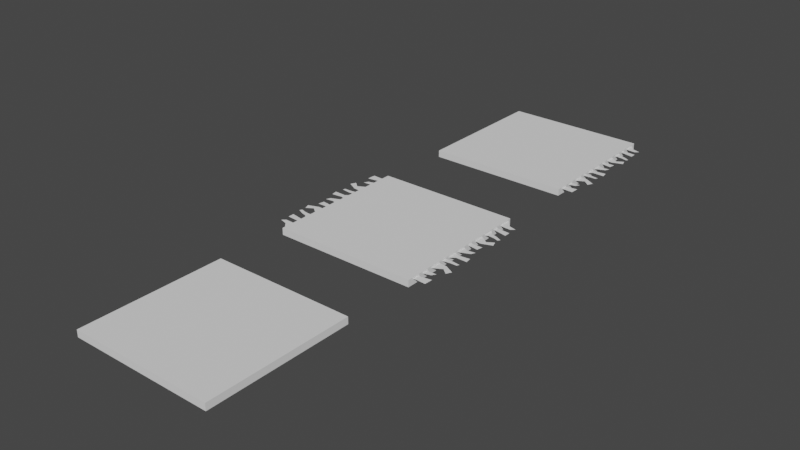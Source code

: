 # Source: rug_base.blend  (saved by Blender 2.91.10; exported with 4.5.12 LTS)
import bpy
from mathutils import Matrix  # noqa: F401  (used for matrix-valued properties, if any)

bpy.ops.wm.read_factory_settings(use_empty=True)
scene = bpy.context.scene
scene.name = 'Scene'

# ---- collections
col_collection = bpy.data.collections.new('Collection'); scene.collection.children.link(col_collection)

# ---- world
world_world = bpy.data.worlds.new('World'); scene.world = world_world
world_world.use_nodes = True; world_world.node_tree.nodes.clear()
_N = world_world.node_tree.nodes; _L = world_world.node_tree.links
n0 = _N.new('ShaderNodeOutputWorld'); n0.name = 'World Output'; n0.location = (300, 300)
n1 = _N.new('ShaderNodeBackground'); n1.name = 'Background'; n1.location = (10, 300)
n1.inputs[0].default_value = (0.05088, 0.05088, 0.05088, 1.0)
_L.new(n1.outputs[0], n0.inputs[0])
n0.is_active_output = True
world_world.color = (0.05088, 0.05088, 0.05088)
world_world.use_sun_shadow = False
world_world.sun_shadow_jitter_overblur = 0.0

# ---- meshes
me_plane = bpy.data.meshes.new('Plane')
me_plane.from_pydata([(-1.0, -1.0, 0.0), (1.0, -1.0, 0.0), (-1.0, 1.0, 0.0), (1.0, 1.0, 0.0), (-1.0, -1.0, -0.09576), (1.0, -1.0, -0.09576), (-1.0, 1.0, -0.09576), (1.0, 1.0, -0.09576)], [], [(0, 1, 3, 2), (4, 6, 7, 5), (1, 5, 7, 3), (2, 6, 4, 0), (3, 7, 6, 2), (0, 4, 5, 1)])
_uv = me_plane.uv_layers.new(name='UVMap')
_uv.uv.foreach_set('vector', [0.0, 0.0, 1.0, 0.0, 1.0, 1.0, 0.0, 1.0, 0.0, 0.0, 0.0, 1.0, 1.0, 1.0, 1.0, 0.0, 1.0, 0.0, 1.0, 0.0, 1.0, 1.0, 1.0, 1.0, 0.0, 1.0, 0.0, 1.0, 0.0, 0.0, 0.0, 0.0, 1.0, 1.0, 1.0, 1.0, 0.0, 1.0, 0.0, 1.0, 0.0, 0.0, 0.0, 0.0, 1.0, 0.0, 1.0, 0.0])
me_plane.use_remesh_fix_poles = True
me_plane.use_remesh_preserve_attributes = False
me_plane.use_mirror_vertex_groups = False
me_plane.update()
me_plane_001 = bpy.data.meshes.new('Plane.001')
me_plane_001.from_pydata([(-1.0, -1.0, 0.0), (1.0, -1.0, 0.0), (-1.0, 1.0, 0.0), (1.0, 1.0, 0.0), (-1.0, -1.0, -0.09576), (1.0, -1.0, -0.09576), (-1.0, 1.0, -0.09576), (1.0, 1.0, -0.09576)], [], [(0, 1, 3, 2), (4, 6, 7, 5), (1, 5, 7, 3), (2, 6, 4, 0), (3, 7, 6, 2), (0, 4, 5, 1)])
_uv = me_plane_001.uv_layers.new(name='UVMap')
_uv.uv.foreach_set('vector', [0.0, 0.0, 1.0, 0.0, 1.0, 1.0, 0.0, 1.0, 0.0, 0.0, 0.0, 1.0, 1.0, 1.0, 1.0, 0.0, 1.0, 0.0, 1.0, 0.0, 1.0, 1.0, 1.0, 1.0, 0.0, 1.0, 0.0, 1.0, 0.0, 0.0, 0.0, 0.0, 1.0, 1.0, 1.0, 1.0, 0.0, 1.0, 0.0, 1.0, 0.0, 0.0, 0.0, 0.0, 1.0, 0.0, 1.0, 0.0])
me_plane_001.use_remesh_fix_poles = True
me_plane_001.use_remesh_preserve_attributes = False
me_plane_001.use_mirror_vertex_groups = False
me_plane_001.update()
me_plane_002 = bpy.data.meshes.new('Plane.002')
me_plane_002.from_pydata([(-1.0, -1.0, 0.0), (1.0, -1.0, 0.0), (-1.0, 1.0, 0.0), (1.0, 1.0, 0.0), (-1.0, -1.0, -0.09576), (1.0, -1.0, -0.09576), (-1.0, 1.0, -0.09576), (1.0, 1.0, -0.09576)], [], [(0, 1, 3, 2), (4, 6, 7, 5), (1, 5, 7, 3), (2, 6, 4, 0), (3, 7, 6, 2), (0, 4, 5, 1)])
_uv = me_plane_002.uv_layers.new(name='UVMap')
_uv.uv.foreach_set('vector', [0.0, 0.0, 1.0, 0.0, 1.0, 1.0, 0.0, 1.0, 0.0, 0.0, 0.0, 1.0, 1.0, 1.0, 1.0, 0.0, 1.0, 0.0, 1.0, 0.0, 1.0, 1.0, 1.0, 1.0, 0.0, 1.0, 0.0, 1.0, 0.0, 0.0, 0.0, 0.0, 1.0, 1.0, 1.0, 1.0, 0.0, 1.0, 0.0, 1.0, 0.0, 0.0, 0.0, 0.0, 1.0, 0.0, 1.0, 0.0])
me_plane_002.use_remesh_fix_poles = True
me_plane_002.use_remesh_preserve_attributes = False
me_plane_002.use_mirror_vertex_groups = False
me_plane_002.update()
me_plane_021 = bpy.data.meshes.new('Plane.021')
me_plane_021.from_pydata([(-1.187, -1.397, 0.0), (0.2177, -0.6699, 0.0), (-1.187, 1.269, 0.0), (0.2177, 0.309, 0.0), (2.535, -0.7763, 0.0), (2.656, 0.5485, 0.0), (-1.363, 6.595, 0.0), (0.08774, 6.058, 0.0), (-1.194, 4.525, 0.0), (0.1456, 5.351, 0.0), (1.452, 6.077, 0.0), (1.572, 5.497, 0.0), (3.212, 5.876, 0.0), (2.952, 5.484, 0.0), (-0.4372, 2.772, 1.874e-08), (1.912, 3.697, 0.0), (-0.9247, 4.733, 1.874e-08), (1.703, 4.535, 0.0), (3.184, 2.904, 0.0), (3.777, 3.705, 0.0), (-0.3627, 8.327, 0.0), (1.082, 7.861, 0.0), (-0.2052, 6.4, 0.0), (1.14, 7.154, 0.0), (3.389, 8.037, 0.0), (3.588, 7.085, 0.0), (-1.051, 18.5, 0.0), (1.3, 18.31, 0.0), (0.06543, 20.56, 0.0), (1.729, 19.1, 0.0), (2.619, 18.26, 0.0), (3.401, 18.73, 0.0), (-1.424, 10.53, -2.98e-08), (0.04708, 10.95, -2.98e-08), (-1.155, 12.45, -2.98e-08), (0.1455, 11.66, -2.98e-08), (2.342, 10.71, -2.98e-08), (2.595, 11.65, -2.98e-08), (-1.048, 8.163, -5.96e-08), (1.183, 8.848, -5.96e-08), (-1.251, 10.65, -5.96e-08), (1.113, 9.697, -5.96e-08), (2.408, 9.204, -5.96e-08), (2.85, 9.862, -5.96e-08), (-1.125, 18.2, -2.98e-08), (0.4724, 17.52, -2.98e-08), (-1.458, 16.28, -2.98e-08), (0.3503, 16.81, -2.98e-08), (3.271, 17.34, -2.98e-08), (3.251, 16.38, -2.98e-08), (0.08562, 16.38, -2.98e-08), (1.083, 15.61, -2.98e-08), (-0.5274, 14.35, -2.98e-08), (0.8734, 14.91, -2.98e-08), (2.211, 15.39, -2.98e-08), (2.099, 14.81, -2.98e-08), (3.584, 14.89, -2.98e-08), (3.228, 14.55, -2.98e-08), (-0.216, 14.39, -1.106e-08), (1.903, 13.21, -2.98e-08), (-1.123, 12.51, -1.106e-08), (1.515, 12.41, -2.98e-08), (3.332, 13.85, -2.98e-08), (3.743, 12.99, -2.98e-08), (-2.043, 0.8257, 0.0), (0.2692, 1.183, 0.0), (-1.876, 3.036, 0.0), (0.3334, 2.033, 0.0), (1.543, 1.437, 0.0), (2.085, 2.054, 0.0)], [], [(0, 1, 3, 2), (3, 1, 4, 5), (6, 8, 9, 7), (9, 11, 10, 7), (11, 13, 12, 10), (14, 15, 17, 16), (17, 15, 18, 19), (20, 22, 23, 21), (23, 25, 24, 21), (26, 27, 29, 28), (29, 27, 30, 31), (32, 33, 35, 34), (35, 33, 36, 37), (38, 39, 41, 40), (41, 39, 42, 43), (44, 46, 47, 45), (47, 49, 48, 45), (50, 52, 53, 51), (53, 55, 54, 51), (55, 57, 56, 54), (58, 60, 61, 59), (61, 63, 62, 59), (64, 65, 67, 66), (67, 65, 68, 69)])
_uv = me_plane_021.uv_layers.new(name='UVMap')
_uv.uv.foreach_set('vector', [0.0, 0.0, 1.0, 0.0, 1.0, 1.0, 0.0, 1.0, 1.0, 1.0, 1.0, 0.0, 1.0, 0.0, 1.0, 1.0, 0.0, 0.0, 0.0, 1.0, 1.0, 1.0, 1.0, 0.0, 1.0, 1.0, 1.0, 1.0, 1.0, 0.0, 1.0, 0.0, 1.0, 1.0, 1.0, 1.0, 1.0, 0.0, 1.0, 0.0, 0.0, 0.0, 1.0, 0.0, 1.0, 1.0, 0.0, 1.0, 1.0, 1.0, 1.0, 0.0, 1.0, 0.0, 1.0, 1.0, 0.0, 0.0, 0.0, 1.0, 1.0, 1.0, 1.0, 0.0, 1.0, 1.0, 1.0, 1.0, 1.0, 0.0, 1.0, 0.0, 0.0, 0.0, 1.0, 0.0, 1.0, 1.0, 0.0, 1.0, 1.0, 1.0, 1.0, 0.0, 1.0, 0.0, 1.0, 1.0, 0.0, 0.0, 1.0, 0.0, 1.0, 1.0, 0.0, 1.0, 1.0, 1.0, 1.0, 0.0, 1.0, 0.0, 1.0, 1.0, 0.0, 0.0, 1.0, 0.0, 1.0, 1.0, 0.0, 1.0, 1.0, 1.0, 1.0, 0.0, 1.0, 0.0, 1.0, 1.0, 0.0, 0.0, 0.0, 1.0, 1.0, 1.0, 1.0, 0.0, 1.0, 1.0, 1.0, 1.0, 1.0, 0.0, 1.0, 0.0, 0.0, 0.0, 0.0, 1.0, 1.0, 1.0, 1.0, 0.0, 1.0, 1.0, 1.0, 1.0, 1.0, 0.0, 1.0, 0.0, 1.0, 1.0, 1.0, 1.0, 1.0, 0.0, 1.0, 0.0, 0.0, 0.0, 0.0, 1.0, 1.0, 1.0, 1.0, 0.0, 1.0, 1.0, 1.0, 1.0, 1.0, 0.0, 1.0, 0.0, 0.0, 0.0, 1.0, 0.0, 1.0, 1.0, 0.0, 1.0, 1.0, 1.0, 1.0, 0.0, 1.0, 0.0, 1.0, 1.0])
me_plane_021.use_remesh_fix_poles = True
me_plane_021.use_remesh_preserve_attributes = False
me_plane_021.use_mirror_vertex_groups = False
me_plane_021.update()
me_plane_022 = bpy.data.meshes.new('Plane.022')
me_plane_022.from_pydata([(-1.187, -1.397, 0.0), (0.2177, -0.6699, 0.0), (-1.187, 1.269, 0.0), (0.2177, 0.309, 0.0), (2.535, -0.7763, 0.0), (2.656, 0.5485, 0.0), (-1.363, 6.595, 0.0), (0.08774, 6.058, 0.0), (-1.194, 4.525, 0.0), (0.1456, 5.351, 0.0), (1.452, 6.077, 0.0), (1.572, 5.497, 0.0), (3.212, 5.876, 0.0), (2.952, 5.484, 0.0), (-0.4372, 2.772, 1.874e-08), (1.912, 3.697, 0.0), (-0.9247, 4.733, 1.874e-08), (1.703, 4.535, 0.0), (3.184, 2.904, 0.0), (3.777, 3.705, 0.0), (-0.3627, 8.327, 0.0), (1.082, 7.861, 0.0), (-0.2052, 6.4, 0.0), (1.14, 7.154, 0.0), (3.389, 8.037, 0.0), (3.588, 7.085, 0.0), (-1.051, 18.5, 0.0), (1.3, 18.31, 0.0), (0.06543, 20.56, 0.0), (1.729, 19.1, 0.0), (2.619, 18.26, 0.0), (3.401, 18.73, 0.0), (-1.424, 10.53, -2.98e-08), (0.04708, 10.95, -2.98e-08), (-1.155, 12.45, -2.98e-08), (0.1455, 11.66, -2.98e-08), (2.342, 10.71, -2.98e-08), (2.595, 11.65, -2.98e-08), (-1.048, 8.163, -5.96e-08), (1.183, 8.848, -5.96e-08), (-1.251, 10.65, -5.96e-08), (1.113, 9.697, -5.96e-08), (2.408, 9.204, -5.96e-08), (2.85, 9.862, -5.96e-08), (-1.125, 18.2, -2.98e-08), (0.4724, 17.52, -2.98e-08), (-1.458, 16.28, -2.98e-08), (0.3503, 16.81, -2.98e-08), (3.271, 17.34, -2.98e-08), (3.251, 16.38, -2.98e-08), (0.08562, 16.38, -2.98e-08), (1.083, 15.61, -2.98e-08), (-0.5274, 14.35, -2.98e-08), (0.8734, 14.91, -2.98e-08), (2.211, 15.39, -2.98e-08), (2.099, 14.81, -2.98e-08), (3.584, 14.89, -2.98e-08), (3.228, 14.55, -2.98e-08), (-0.216, 14.39, -1.106e-08), (1.903, 13.21, -2.98e-08), (-1.123, 12.51, -1.106e-08), (1.515, 12.41, -2.98e-08), (3.332, 13.85, -2.98e-08), (3.743, 12.99, -2.98e-08), (-2.043, 0.8257, 0.0), (0.2692, 1.183, 0.0), (-1.876, 3.036, 0.0), (0.3334, 2.033, 0.0), (1.543, 1.437, 0.0), (2.085, 2.054, 0.0)], [], [(0, 1, 3, 2), (3, 1, 4, 5), (6, 8, 9, 7), (9, 11, 10, 7), (11, 13, 12, 10), (14, 15, 17, 16), (17, 15, 18, 19), (20, 22, 23, 21), (23, 25, 24, 21), (26, 27, 29, 28), (29, 27, 30, 31), (32, 33, 35, 34), (35, 33, 36, 37), (38, 39, 41, 40), (41, 39, 42, 43), (44, 46, 47, 45), (47, 49, 48, 45), (50, 52, 53, 51), (53, 55, 54, 51), (55, 57, 56, 54), (58, 60, 61, 59), (61, 63, 62, 59), (64, 65, 67, 66), (67, 65, 68, 69)])
_uv = me_plane_022.uv_layers.new(name='UVMap')
_uv.uv.foreach_set('vector', [0.0, 0.0, 1.0, 0.0, 1.0, 1.0, 0.0, 1.0, 1.0, 1.0, 1.0, 0.0, 1.0, 0.0, 1.0, 1.0, 0.0, 0.0, 0.0, 1.0, 1.0, 1.0, 1.0, 0.0, 1.0, 1.0, 1.0, 1.0, 1.0, 0.0, 1.0, 0.0, 1.0, 1.0, 1.0, 1.0, 1.0, 0.0, 1.0, 0.0, 0.0, 0.0, 1.0, 0.0, 1.0, 1.0, 0.0, 1.0, 1.0, 1.0, 1.0, 0.0, 1.0, 0.0, 1.0, 1.0, 0.0, 0.0, 0.0, 1.0, 1.0, 1.0, 1.0, 0.0, 1.0, 1.0, 1.0, 1.0, 1.0, 0.0, 1.0, 0.0, 0.0, 0.0, 1.0, 0.0, 1.0, 1.0, 0.0, 1.0, 1.0, 1.0, 1.0, 0.0, 1.0, 0.0, 1.0, 1.0, 0.0, 0.0, 1.0, 0.0, 1.0, 1.0, 0.0, 1.0, 1.0, 1.0, 1.0, 0.0, 1.0, 0.0, 1.0, 1.0, 0.0, 0.0, 1.0, 0.0, 1.0, 1.0, 0.0, 1.0, 1.0, 1.0, 1.0, 0.0, 1.0, 0.0, 1.0, 1.0, 0.0, 0.0, 0.0, 1.0, 1.0, 1.0, 1.0, 0.0, 1.0, 1.0, 1.0, 1.0, 1.0, 0.0, 1.0, 0.0, 0.0, 0.0, 0.0, 1.0, 1.0, 1.0, 1.0, 0.0, 1.0, 1.0, 1.0, 1.0, 1.0, 0.0, 1.0, 0.0, 1.0, 1.0, 1.0, 1.0, 1.0, 0.0, 1.0, 0.0, 0.0, 0.0, 0.0, 1.0, 1.0, 1.0, 1.0, 0.0, 1.0, 1.0, 1.0, 1.0, 1.0, 0.0, 1.0, 0.0, 0.0, 0.0, 1.0, 0.0, 1.0, 1.0, 0.0, 1.0, 1.0, 1.0, 1.0, 0.0, 1.0, 0.0, 1.0, 1.0])
me_plane_022.use_remesh_fix_poles = True
me_plane_022.use_remesh_preserve_attributes = False
me_plane_022.use_mirror_vertex_groups = False
me_plane_022.update()
me_plane_023 = bpy.data.meshes.new('Plane.023')
me_plane_023.from_pydata([(-1.187, -1.397, 0.0), (0.2177, -0.6699, 0.0), (-1.187, 1.269, 0.0), (0.2177, 0.309, 0.0), (2.535, -0.7763, 0.0), (2.656, 0.5485, 0.0), (-1.363, 6.595, 0.0), (0.08774, 6.058, 0.0), (-1.194, 4.525, 0.0), (0.1456, 5.351, 0.0), (1.452, 6.077, 0.0), (1.572, 5.497, 0.0), (3.212, 5.876, 0.0), (2.952, 5.484, 0.0), (-0.4372, 2.772, 1.874e-08), (1.912, 3.697, 0.0), (-0.9247, 4.733, 1.874e-08), (1.703, 4.535, 0.0), (3.184, 2.904, 0.0), (3.777, 3.705, 0.0), (-0.3627, 8.327, 0.0), (1.082, 7.861, 0.0), (-0.2052, 6.4, 0.0), (1.14, 7.154, 0.0), (3.389, 8.037, 0.0), (3.588, 7.085, 0.0), (-1.051, 18.5, 0.0), (1.3, 18.31, 0.0), (0.06543, 20.56, 0.0), (1.729, 19.1, 0.0), (2.619, 18.26, 0.0), (3.401, 18.73, 0.0), (-1.424, 10.53, -2.98e-08), (0.04708, 10.95, -2.98e-08), (-1.155, 12.45, -2.98e-08), (0.1455, 11.66, -2.98e-08), (2.342, 10.71, -2.98e-08), (2.595, 11.65, -2.98e-08), (-1.048, 8.163, -5.96e-08), (1.183, 8.848, -5.96e-08), (-1.251, 10.65, -5.96e-08), (1.113, 9.697, -5.96e-08), (2.408, 9.204, -5.96e-08), (2.85, 9.862, -5.96e-08), (-1.125, 18.2, -2.98e-08), (0.4724, 17.52, -2.98e-08), (-1.458, 16.28, -2.98e-08), (0.3503, 16.81, -2.98e-08), (3.271, 17.34, -2.98e-08), (3.251, 16.38, -2.98e-08), (0.08562, 16.38, -2.98e-08), (1.083, 15.61, -2.98e-08), (-0.5274, 14.35, -2.98e-08), (0.8734, 14.91, -2.98e-08), (2.211, 15.39, -2.98e-08), (2.099, 14.81, -2.98e-08), (3.584, 14.89, -2.98e-08), (3.228, 14.55, -2.98e-08), (-0.216, 14.39, -1.106e-08), (1.903, 13.21, -2.98e-08), (-1.123, 12.51, -1.106e-08), (1.515, 12.41, -2.98e-08), (3.332, 13.85, -2.98e-08), (3.743, 12.99, -2.98e-08), (-2.043, 0.8257, 0.0), (0.2692, 1.183, 0.0), (-1.876, 3.036, 0.0), (0.3334, 2.033, 0.0), (1.543, 1.437, 0.0), (2.085, 2.054, 0.0)], [], [(0, 1, 3, 2), (3, 1, 4, 5), (6, 8, 9, 7), (9, 11, 10, 7), (11, 13, 12, 10), (14, 15, 17, 16), (17, 15, 18, 19), (20, 22, 23, 21), (23, 25, 24, 21), (26, 27, 29, 28), (29, 27, 30, 31), (32, 33, 35, 34), (35, 33, 36, 37), (38, 39, 41, 40), (41, 39, 42, 43), (44, 46, 47, 45), (47, 49, 48, 45), (50, 52, 53, 51), (53, 55, 54, 51), (55, 57, 56, 54), (58, 60, 61, 59), (61, 63, 62, 59), (64, 65, 67, 66), (67, 65, 68, 69)])
_uv = me_plane_023.uv_layers.new(name='UVMap')
_uv.uv.foreach_set('vector', [0.0, 0.0, 1.0, 0.0, 1.0, 1.0, 0.0, 1.0, 1.0, 1.0, 1.0, 0.0, 1.0, 0.0, 1.0, 1.0, 0.0, 0.0, 0.0, 1.0, 1.0, 1.0, 1.0, 0.0, 1.0, 1.0, 1.0, 1.0, 1.0, 0.0, 1.0, 0.0, 1.0, 1.0, 1.0, 1.0, 1.0, 0.0, 1.0, 0.0, 0.0, 0.0, 1.0, 0.0, 1.0, 1.0, 0.0, 1.0, 1.0, 1.0, 1.0, 0.0, 1.0, 0.0, 1.0, 1.0, 0.0, 0.0, 0.0, 1.0, 1.0, 1.0, 1.0, 0.0, 1.0, 1.0, 1.0, 1.0, 1.0, 0.0, 1.0, 0.0, 0.0, 0.0, 1.0, 0.0, 1.0, 1.0, 0.0, 1.0, 1.0, 1.0, 1.0, 0.0, 1.0, 0.0, 1.0, 1.0, 0.0, 0.0, 1.0, 0.0, 1.0, 1.0, 0.0, 1.0, 1.0, 1.0, 1.0, 0.0, 1.0, 0.0, 1.0, 1.0, 0.0, 0.0, 1.0, 0.0, 1.0, 1.0, 0.0, 1.0, 1.0, 1.0, 1.0, 0.0, 1.0, 0.0, 1.0, 1.0, 0.0, 0.0, 0.0, 1.0, 1.0, 1.0, 1.0, 0.0, 1.0, 1.0, 1.0, 1.0, 1.0, 0.0, 1.0, 0.0, 0.0, 0.0, 0.0, 1.0, 1.0, 1.0, 1.0, 0.0, 1.0, 1.0, 1.0, 1.0, 1.0, 0.0, 1.0, 0.0, 1.0, 1.0, 1.0, 1.0, 1.0, 0.0, 1.0, 0.0, 0.0, 0.0, 0.0, 1.0, 1.0, 1.0, 1.0, 0.0, 1.0, 1.0, 1.0, 1.0, 1.0, 0.0, 1.0, 0.0, 0.0, 0.0, 1.0, 0.0, 1.0, 1.0, 0.0, 1.0, 1.0, 1.0, 1.0, 0.0, 1.0, 0.0, 1.0, 1.0])
me_plane_023.use_remesh_fix_poles = True
me_plane_023.use_remesh_preserve_attributes = False
me_plane_023.use_mirror_vertex_groups = False
me_plane_023.update()

# ---- objects
ob_plane = bpy.data.objects.new('Plane', me_plane)
ob_plane_001 = bpy.data.objects.new('Plane.001', me_plane_001)
ob_plane_002 = bpy.data.objects.new('Plane.002', me_plane_002)
ob_plane_018 = bpy.data.objects.new('Plane.018', me_plane_021)
ob_plane_004 = bpy.data.objects.new('Plane.004', me_plane_022)
ob_plane_008 = bpy.data.objects.new('Plane.008', me_plane_023)

# ---- transforms, parenting, visibility, modifiers, constraints
ob_plane.location = (0.0, -1.523, 0.0)
ob_plane.scale = (0.5, 0.5, 0.5)
ob_plane.lineart.crease_threshold = 0.0
ob_plane_001.location = (0.0, -0.01758, 0.0)
ob_plane_001.scale = (0.5, 0.5, 0.5)
ob_plane_001.lineart.crease_threshold = 0.0
ob_plane_002.location = (0.0, 1.541, 0.0)
ob_plane_002.scale = (0.5, 0.5, 0.5)
ob_plane_002.lineart.crease_threshold = 0.0
ob_plane_018.location = (0.5044, -0.4429, -0.01144)
ob_plane_018.rotation_euler = (0.0, -0.0, 0.01591)
ob_plane_018.scale = (0.03235, 0.04466, 0.03234)
ob_plane_018.lineart.crease_threshold = 0.0
ob_plane_004.location = (-0.5058, 0.4092, -0.01144)
ob_plane_004.rotation_euler = (0.0, -0.0, 3.158)
ob_plane_004.scale = (0.03235, 0.04466, 0.03234)
ob_plane_004.lineart.crease_threshold = 0.0
ob_plane_008.location = (0.4976, 1.111, -0.01144)
ob_plane_008.rotation_euler = (0.0, -0.0, 0.01591)
ob_plane_008.scale = (0.03235, 0.04466, 0.03234)
ob_plane_008.lineart.crease_threshold = 0.0

# ---- collection membership
col_collection.objects.link(ob_plane)
col_collection.objects.link(ob_plane_001)
col_collection.objects.link(ob_plane_002)
col_collection.objects.link(ob_plane_018)
col_collection.objects.link(ob_plane_004)
col_collection.objects.link(ob_plane_008)

# ---- scene / render settings (as saved in the file)
scene.frame_start = 1; scene.frame_end = 250; scene.frame_set(10)
scene.render.engine = 'BLENDER_EEVEE_NEXT'
scene.cycles.use_denoising = False
scene.cycles.samples = 128
scene.cycles.sampling_pattern = 'TABULATED_SOBOL'
scene.cycles.use_adaptive_sampling = False
scene.cycles.use_light_tree = False
scene.view_settings.view_transform = 'Filmic'
bpy.context.view_layer.update()

# ---- added for rendering (the .blend has no active camera and no usable light): camera, sun
cam_auto = bpy.data.cameras.new('AutoCamera')
cam_auto.lens = 50.0
cam_auto.sensor_width = 36.0
cam_auto.clip_end = 1000.0
ob_auto_camera = bpy.data.objects.new('AutoCamera', cam_auto)
scene.collection.objects.link(ob_auto_camera)
ob_auto_camera.location = (3.93528, -4.71395, 3.12484)
ob_auto_camera.rotation_euler = (1.09748, -7.21219e-08, 0.694738)
scene.camera = ob_auto_camera
light_auto_sun = bpy.data.lights.new('AutoSun', 'SUN')
light_auto_sun.energy = 3.0
light_auto_sun.angle = 0.0523599
ob_auto_sun = bpy.data.objects.new('AutoSun', light_auto_sun)
scene.collection.objects.link(ob_auto_sun)
ob_auto_sun.rotation_euler = (0.872665, 0.174533, 0.523599)
bpy.context.view_layer.update()
